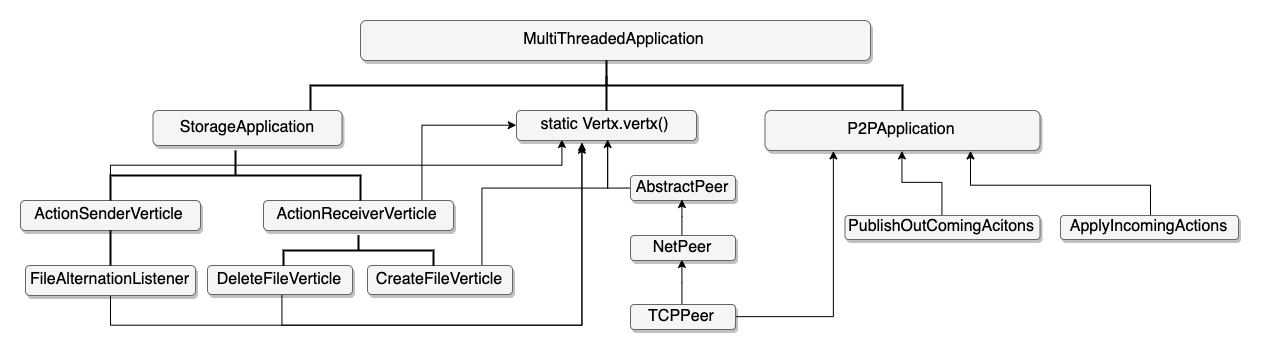

The diagram above was exported from draw.io. Its source (the exported page's mxGraphModel, read from the mxfile embedded in the PNG):
<mxGraphModel dx="2580" dy="1766" grid="1" gridSize="10" guides="1" tooltips="1" connect="1" arrows="1" fold="1" page="1" pageScale="1.5" pageWidth="1169" pageHeight="826" background="#ffffff" math="0" shadow="0">
  <root>
    <mxCell id="0" style=";html=1;" />
    <mxCell id="1" style=";html=1;" parent="0" />
    <mxCell id="303ed1de8c2c98b4-4" value="MultiThreadedApplication" style="whiteSpace=wrap;html=1;rounded=1;shadow=1;strokeWidth=1;fontSize=16;align=center;fillColor=#f5f5f5;strokeColor=#666666;" parent="1" vertex="1">
      <mxGeometry x="630" y="335" width="510" height="40" as="geometry" />
    </mxCell>
    <mxCell id="303ed1de8c2c98b4-5" value="StorageApplication" style="whiteSpace=wrap;html=1;rounded=1;shadow=1;strokeWidth=1;fontSize=16;align=center;fillColor=#f5f5f5;strokeColor=#666666;" parent="1" vertex="1">
      <mxGeometry x="422.5" y="425" width="189" height="35" as="geometry" />
    </mxCell>
    <mxCell id="303ed1de8c2c98b4-8" value="P2PApplication" style="whiteSpace=wrap;html=1;rounded=1;shadow=1;strokeWidth=1;fontSize=16;align=center;fillColor=#f5f5f5;strokeColor=#666666;" parent="1" vertex="1">
      <mxGeometry x="1034.5" y="425" width="275" height="40" as="geometry" />
    </mxCell>
    <mxCell id="VRMBEVxgI7bsSy00QpBV-39" style="edgeStyle=orthogonalEdgeStyle;rounded=0;orthogonalLoop=1;jettySize=auto;html=1;entryX=0.25;entryY=1;entryDx=0;entryDy=0;" parent="1" source="VRMBEVxgI7bsSy00QpBV-3" target="VRMBEVxgI7bsSy00QpBV-23" edge="1">
      <mxGeometry relative="1" as="geometry">
        <Array as="points">
          <mxPoint x="380" y="480" />
          <mxPoint x="831" y="480" />
        </Array>
      </mxGeometry>
    </mxCell>
    <mxCell id="VRMBEVxgI7bsSy00QpBV-3" value="ActionSenderVerticle&lt;br&gt;" style="whiteSpace=wrap;html=1;rounded=1;shadow=1;strokeWidth=1;fontSize=16;align=center;fillColor=#f5f5f5;strokeColor=#666666;" parent="1" vertex="1">
      <mxGeometry x="290" y="515" width="180" height="30" as="geometry" />
    </mxCell>
    <mxCell id="VRMBEVxgI7bsSy00QpBV-38" style="edgeStyle=orthogonalEdgeStyle;rounded=0;orthogonalLoop=1;jettySize=auto;html=1;entryX=0;entryY=0.5;entryDx=0;entryDy=0;" parent="1" source="VRMBEVxgI7bsSy00QpBV-6" target="VRMBEVxgI7bsSy00QpBV-23" edge="1">
      <mxGeometry relative="1" as="geometry">
        <Array as="points">
          <mxPoint x="690" y="440" />
        </Array>
      </mxGeometry>
    </mxCell>
    <mxCell id="VRMBEVxgI7bsSy00QpBV-6" value="ActionReceiverVerticle" style="whiteSpace=wrap;html=1;rounded=1;shadow=1;strokeWidth=1;fontSize=16;align=center;fillColor=#f5f5f5;strokeColor=#666666;" parent="1" vertex="1">
      <mxGeometry x="533" y="515" width="190" height="30" as="geometry" />
    </mxCell>
    <mxCell id="VRMBEVxgI7bsSy00QpBV-8" value="" style="strokeWidth=2;html=1;shape=mxgraph.flowchart.annotation_2;align=left;labelPosition=right;pointerEvents=1;rotation=0;direction=south;" parent="1" vertex="1">
      <mxGeometry x="380" y="465" width="250" height="50" as="geometry" />
    </mxCell>
    <mxCell id="VRMBEVxgI7bsSy00QpBV-12" value="" style="strokeWidth=2;html=1;shape=mxgraph.flowchart.annotation_2;align=left;labelPosition=right;pointerEvents=1;rotation=0;direction=south;" parent="1" vertex="1">
      <mxGeometry x="580" y="375" width="592" height="50" as="geometry" />
    </mxCell>
    <mxCell id="VRMBEVxgI7bsSy00QpBV-37" style="edgeStyle=orthogonalEdgeStyle;rounded=0;orthogonalLoop=1;jettySize=auto;html=1;" parent="1" source="VRMBEVxgI7bsSy00QpBV-13" target="VRMBEVxgI7bsSy00QpBV-12" edge="1">
      <mxGeometry relative="1" as="geometry">
        <Array as="points">
          <mxPoint x="750" y="503" />
          <mxPoint x="876" y="503" />
        </Array>
      </mxGeometry>
    </mxCell>
    <mxCell id="VRMBEVxgI7bsSy00QpBV-13" value="CreateFileVerticle" style="whiteSpace=wrap;html=1;rounded=1;shadow=1;strokeWidth=1;fontSize=16;align=center;fillColor=#f5f5f5;strokeColor=#666666;" parent="1" vertex="1">
      <mxGeometry x="637" y="580" width="145" height="29" as="geometry" />
    </mxCell>
    <mxCell id="VRMBEVxgI7bsSy00QpBV-40" style="edgeStyle=orthogonalEdgeStyle;rounded=0;orthogonalLoop=1;jettySize=auto;html=1;entryX=1.66;entryY=0.542;entryDx=0;entryDy=0;entryPerimeter=0;" parent="1" source="VRMBEVxgI7bsSy00QpBV-14" target="VRMBEVxgI7bsSy00QpBV-12" edge="1">
      <mxGeometry relative="1" as="geometry">
        <Array as="points">
          <mxPoint x="550" y="640" />
          <mxPoint x="851" y="640" />
        </Array>
      </mxGeometry>
    </mxCell>
    <mxCell id="VRMBEVxgI7bsSy00QpBV-14" value="DeleteFileVerticle" style="whiteSpace=wrap;html=1;rounded=1;shadow=1;strokeWidth=1;fontSize=16;align=center;fillColor=#f5f5f5;strokeColor=#666666;" parent="1" vertex="1">
      <mxGeometry x="477" y="580" width="145" height="29" as="geometry" />
    </mxCell>
    <mxCell id="VRMBEVxgI7bsSy00QpBV-15" value="" style="strokeWidth=2;html=1;shape=mxgraph.flowchart.annotation_2;align=left;labelPosition=right;pointerEvents=1;rotation=90;" parent="1" vertex="1">
      <mxGeometry x="612.5" y="490" width="31" height="150" as="geometry" />
    </mxCell>
    <mxCell id="VRMBEVxgI7bsSy00QpBV-41" style="edgeStyle=orthogonalEdgeStyle;rounded=0;orthogonalLoop=1;jettySize=auto;html=1;entryX=1.68;entryY=0.542;entryDx=0;entryDy=0;entryPerimeter=0;" parent="1" source="VRMBEVxgI7bsSy00QpBV-16" target="VRMBEVxgI7bsSy00QpBV-12" edge="1">
      <mxGeometry relative="1" as="geometry">
        <Array as="points">
          <mxPoint x="380" y="640" />
          <mxPoint x="851" y="640" />
        </Array>
      </mxGeometry>
    </mxCell>
    <mxCell id="VRMBEVxgI7bsSy00QpBV-16" value="FileAlternationListener" style="whiteSpace=wrap;html=1;rounded=1;shadow=1;strokeWidth=1;fontSize=16;align=center;fillColor=#f5f5f5;strokeColor=#666666;" parent="1" vertex="1">
      <mxGeometry x="295" y="580" width="170" height="30" as="geometry" />
    </mxCell>
    <mxCell id="VRMBEVxgI7bsSy00QpBV-17" value="" style="line;strokeWidth=2;direction=south;html=1;" parent="1" vertex="1">
      <mxGeometry x="375" y="545" width="10" height="35" as="geometry" />
    </mxCell>
    <mxCell id="VRMBEVxgI7bsSy00QpBV-29" style="edgeStyle=orthogonalEdgeStyle;rounded=0;orthogonalLoop=1;jettySize=auto;html=1;exitX=1;exitY=0.5;exitDx=0;exitDy=0;entryX=0.25;entryY=1;entryDx=0;entryDy=0;" parent="1" source="VRMBEVxgI7bsSy00QpBV-18" target="303ed1de8c2c98b4-8" edge="1">
      <mxGeometry relative="1" as="geometry" />
    </mxCell>
    <mxCell id="VRMBEVxgI7bsSy00QpBV-34" style="edgeStyle=orthogonalEdgeStyle;rounded=0;orthogonalLoop=1;jettySize=auto;html=1;entryX=0.5;entryY=1;entryDx=0;entryDy=0;" parent="1" source="VRMBEVxgI7bsSy00QpBV-18" target="VRMBEVxgI7bsSy00QpBV-33" edge="1">
      <mxGeometry relative="1" as="geometry" />
    </mxCell>
    <mxCell id="VRMBEVxgI7bsSy00QpBV-18" value="TCPPeer" style="whiteSpace=wrap;html=1;rounded=1;shadow=1;strokeWidth=1;fontSize=16;align=center;fillColor=#f5f5f5;strokeColor=#666666;" parent="1" vertex="1">
      <mxGeometry x="900" y="619" width="105" height="25" as="geometry" />
    </mxCell>
    <mxCell id="VRMBEVxgI7bsSy00QpBV-30" style="edgeStyle=orthogonalEdgeStyle;rounded=0;orthogonalLoop=1;jettySize=auto;html=1;exitX=0.5;exitY=0;exitDx=0;exitDy=0;entryX=0.5;entryY=1;entryDx=0;entryDy=0;" parent="1" source="VRMBEVxgI7bsSy00QpBV-19" target="303ed1de8c2c98b4-8" edge="1">
      <mxGeometry relative="1" as="geometry" />
    </mxCell>
    <mxCell id="VRMBEVxgI7bsSy00QpBV-19" value="PublishOutComingAcitons" style="whiteSpace=wrap;html=1;rounded=1;shadow=1;strokeWidth=1;fontSize=16;align=center;fillColor=#f5f5f5;strokeColor=#666666;" parent="1" vertex="1">
      <mxGeometry x="1114.5" y="530" width="195" height="24" as="geometry" />
    </mxCell>
    <mxCell id="VRMBEVxgI7bsSy00QpBV-31" style="edgeStyle=orthogonalEdgeStyle;rounded=0;orthogonalLoop=1;jettySize=auto;html=1;entryX=0.75;entryY=1;entryDx=0;entryDy=0;" parent="1" source="VRMBEVxgI7bsSy00QpBV-20" target="303ed1de8c2c98b4-8" edge="1">
      <mxGeometry relative="1" as="geometry">
        <Array as="points">
          <mxPoint x="1419" y="500" />
          <mxPoint x="1241" y="500" />
        </Array>
      </mxGeometry>
    </mxCell>
    <mxCell id="VRMBEVxgI7bsSy00QpBV-20" value="ApplyIncomingActions" style="whiteSpace=wrap;html=1;rounded=1;shadow=1;strokeWidth=1;fontSize=16;align=center;fillColor=#f5f5f5;strokeColor=#666666;" parent="1" vertex="1">
      <mxGeometry x="1330" y="530" width="178" height="24" as="geometry" />
    </mxCell>
    <mxCell id="VRMBEVxgI7bsSy00QpBV-23" value="static Vertx.vertx()" style="whiteSpace=wrap;html=1;rounded=1;shadow=1;strokeWidth=1;fontSize=16;align=center;fillColor=#f5f5f5;strokeColor=#666666;" parent="1" vertex="1">
      <mxGeometry x="786" y="425" width="180" height="30" as="geometry" />
    </mxCell>
    <mxCell id="VRMBEVxgI7bsSy00QpBV-24" value="" style="line;strokeWidth=2;direction=south;html=1;" parent="1" vertex="1">
      <mxGeometry x="871" y="390.5" width="10" height="35" as="geometry" />
    </mxCell>
    <mxCell id="VRMBEVxgI7bsSy00QpBV-36" style="edgeStyle=orthogonalEdgeStyle;rounded=0;orthogonalLoop=1;jettySize=auto;html=1;entryX=0.5;entryY=1;entryDx=0;entryDy=0;" parent="1" source="VRMBEVxgI7bsSy00QpBV-32" target="VRMBEVxgI7bsSy00QpBV-23" edge="1">
      <mxGeometry relative="1" as="geometry">
        <Array as="points">
          <mxPoint x="876" y="503" />
        </Array>
      </mxGeometry>
    </mxCell>
    <mxCell id="VRMBEVxgI7bsSy00QpBV-32" value="AbstractPeer" style="whiteSpace=wrap;html=1;rounded=1;shadow=1;strokeWidth=1;fontSize=16;align=center;fillColor=#f5f5f5;strokeColor=#666666;" parent="1" vertex="1">
      <mxGeometry x="900" y="490" width="105" height="25" as="geometry" />
    </mxCell>
    <mxCell id="VRMBEVxgI7bsSy00QpBV-35" style="edgeStyle=orthogonalEdgeStyle;rounded=0;orthogonalLoop=1;jettySize=auto;html=1;entryX=0.5;entryY=1;entryDx=0;entryDy=0;" parent="1" source="VRMBEVxgI7bsSy00QpBV-33" target="VRMBEVxgI7bsSy00QpBV-32" edge="1">
      <mxGeometry relative="1" as="geometry" />
    </mxCell>
    <mxCell id="VRMBEVxgI7bsSy00QpBV-33" value="NetPeer" style="whiteSpace=wrap;html=1;rounded=1;shadow=1;strokeWidth=1;fontSize=16;align=center;fillColor=#f5f5f5;strokeColor=#666666;" parent="1" vertex="1">
      <mxGeometry x="900" y="550" width="105" height="25" as="geometry" />
    </mxCell>
  </root>
</mxGraphModel>